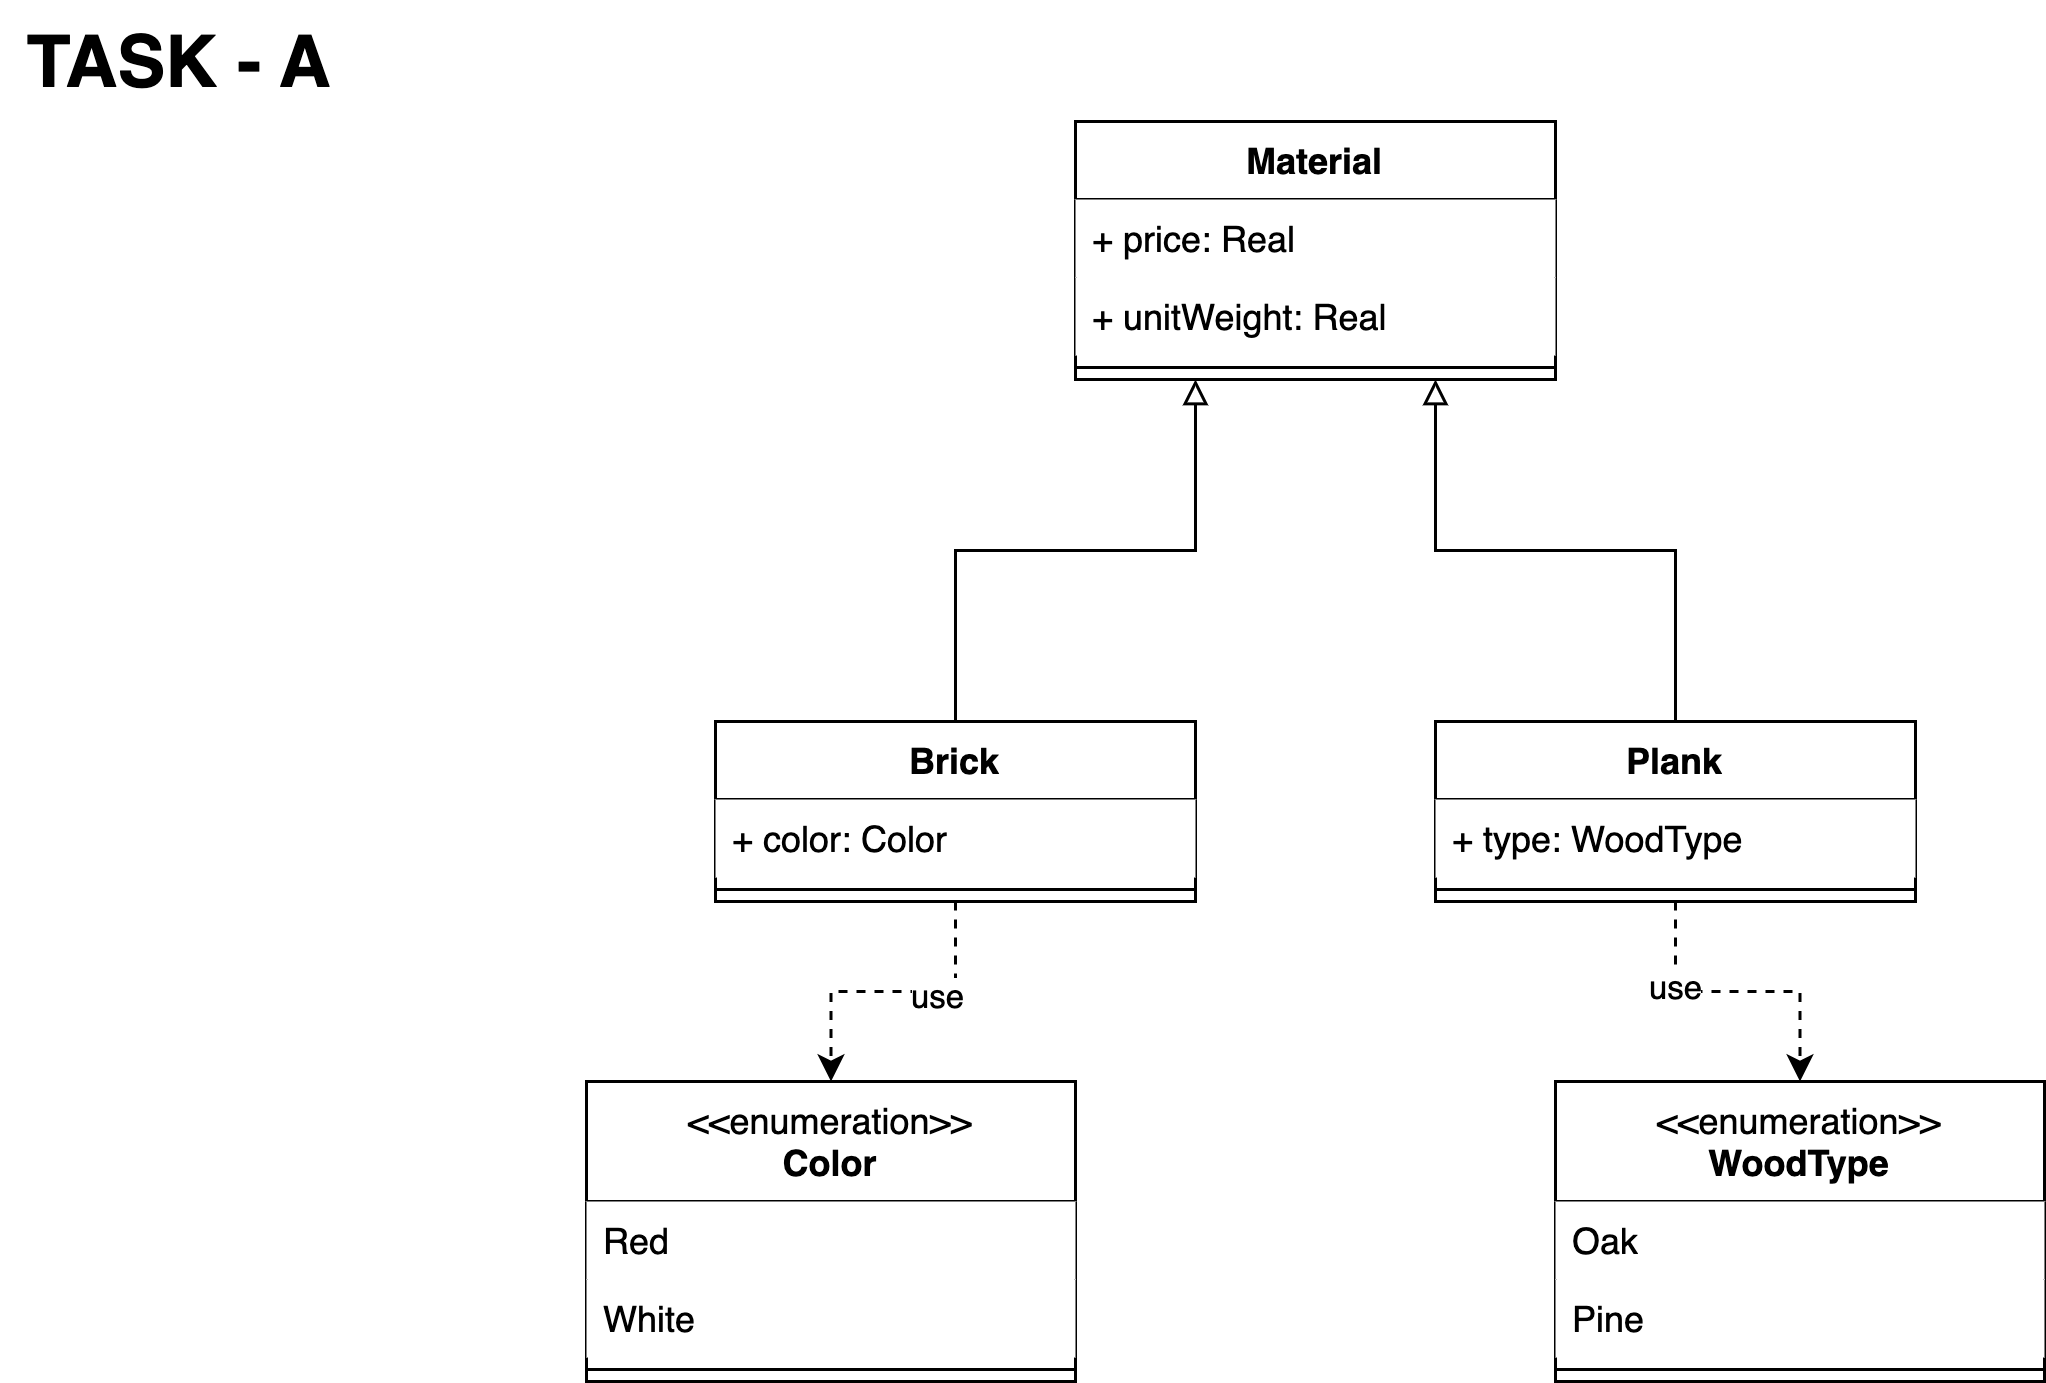

The diagram above was exported from draw.io. Its source (the exported page's mxGraphModel, read from the mxfile embedded in the PNG):
<mxGraphModel dx="3585" dy="1988" grid="0" gridSize="10" guides="1" tooltips="1" connect="1" arrows="1" fold="1" page="1" pageScale="1" pageWidth="827" pageHeight="1169" math="0" shadow="0">
  <root>
    <mxCell id="2zU2Zy-9bqJgElejUUqn-0" />
    <mxCell id="2zU2Zy-9bqJgElejUUqn-1" parent="2zU2Zy-9bqJgElejUUqn-0" />
    <mxCell id="2zU2Zy-9bqJgElejUUqn-20" value="&lt;b&gt;&lt;font style=&quot;font-size: 24px;&quot;&gt;TASK - A&lt;/font&gt;&lt;/b&gt;" style="text;html=1;align=center;verticalAlign=middle;resizable=0;points=[];autosize=1;strokeColor=none;fillColor=none;" vertex="1" parent="2zU2Zy-9bqJgElejUUqn-1">
      <mxGeometry width="119" height="41" as="geometry" />
    </mxCell>
    <mxCell id="2zU2Zy-9bqJgElejUUqn-21" value="Material" style="swimlane;fontStyle=1;align=center;verticalAlign=top;childLayout=stackLayout;horizontal=1;startSize=26;horizontalStack=0;resizeParent=1;resizeParentMax=0;resizeLast=0;collapsible=1;marginBottom=0;whiteSpace=wrap;html=1;" vertex="1" parent="2zU2Zy-9bqJgElejUUqn-1">
      <mxGeometry x="358" y="40" width="160" height="86" as="geometry" />
    </mxCell>
    <mxCell id="2zU2Zy-9bqJgElejUUqn-22" value="+ price: Real" style="text;strokeColor=none;fillColor=default;align=left;verticalAlign=top;spacingLeft=4;spacingRight=4;overflow=hidden;rotatable=0;points=[[0,0.5],[1,0.5]];portConstraint=eastwest;whiteSpace=wrap;html=1;" vertex="1" parent="2zU2Zy-9bqJgElejUUqn-21">
      <mxGeometry y="26" width="160" height="26" as="geometry" />
    </mxCell>
    <mxCell id="2zU2Zy-9bqJgElejUUqn-23" value="+ unitWeight: Real" style="text;strokeColor=none;fillColor=default;align=left;verticalAlign=top;spacingLeft=4;spacingRight=4;overflow=hidden;rotatable=0;points=[[0,0.5],[1,0.5]];portConstraint=eastwest;whiteSpace=wrap;html=1;" vertex="1" parent="2zU2Zy-9bqJgElejUUqn-21">
      <mxGeometry y="52" width="160" height="26" as="geometry" />
    </mxCell>
    <mxCell id="2zU2Zy-9bqJgElejUUqn-24" value="" style="line;strokeWidth=1;fillColor=default;align=left;verticalAlign=middle;spacingTop=-1;spacingLeft=3;spacingRight=3;rotatable=0;labelPosition=right;points=[];portConstraint=eastwest;strokeColor=inherit;" vertex="1" parent="2zU2Zy-9bqJgElejUUqn-21">
      <mxGeometry y="78" width="160" height="8" as="geometry" />
    </mxCell>
    <mxCell id="2zU2Zy-9bqJgElejUUqn-25" value="&lt;div&gt;&lt;span style=&quot;font-weight: normal;&quot;&gt;&amp;lt;&amp;lt;enumeration&amp;gt;&amp;gt;&lt;/span&gt;&lt;/div&gt;Color" style="swimlane;fontStyle=1;align=center;verticalAlign=top;childLayout=stackLayout;horizontal=1;startSize=40;horizontalStack=0;resizeParent=1;resizeParentMax=0;resizeLast=0;collapsible=1;marginBottom=0;whiteSpace=wrap;html=1;swimlaneLine=1;rounded=0;labelBackgroundColor=none;" vertex="1" parent="2zU2Zy-9bqJgElejUUqn-1">
      <mxGeometry x="195" y="360" width="163" height="100" as="geometry">
        <mxRectangle x="920" y="467" width="140" height="40" as="alternateBounds" />
      </mxGeometry>
    </mxCell>
    <mxCell id="2zU2Zy-9bqJgElejUUqn-26" value="Red" style="text;strokeColor=none;fillColor=default;align=left;verticalAlign=top;spacingLeft=4;spacingRight=4;overflow=hidden;rotatable=0;points=[[0,0.5],[1,0.5]];portConstraint=eastwest;whiteSpace=wrap;html=1;" vertex="1" parent="2zU2Zy-9bqJgElejUUqn-25">
      <mxGeometry y="40" width="163" height="26" as="geometry" />
    </mxCell>
    <mxCell id="2zU2Zy-9bqJgElejUUqn-27" value="White" style="text;strokeColor=none;fillColor=default;align=left;verticalAlign=top;spacingLeft=4;spacingRight=4;overflow=hidden;rotatable=0;points=[[0,0.5],[1,0.5]];portConstraint=eastwest;whiteSpace=wrap;html=1;" vertex="1" parent="2zU2Zy-9bqJgElejUUqn-25">
      <mxGeometry y="66" width="163" height="26" as="geometry" />
    </mxCell>
    <mxCell id="2zU2Zy-9bqJgElejUUqn-28" value="" style="line;strokeWidth=1;fillColor=default;align=left;verticalAlign=middle;spacingTop=-1;spacingLeft=3;spacingRight=3;rotatable=0;labelPosition=right;points=[];portConstraint=eastwest;strokeColor=inherit;" vertex="1" parent="2zU2Zy-9bqJgElejUUqn-25">
      <mxGeometry y="92" width="163" height="8" as="geometry" />
    </mxCell>
    <mxCell id="2zU2Zy-9bqJgElejUUqn-29" value="&lt;div&gt;&lt;span style=&quot;font-weight: normal;&quot;&gt;&amp;lt;&amp;lt;enumeration&amp;gt;&amp;gt;&lt;/span&gt;&lt;/div&gt;WoodType" style="swimlane;fontStyle=1;align=center;verticalAlign=top;childLayout=stackLayout;horizontal=1;startSize=40;horizontalStack=0;resizeParent=1;resizeParentMax=0;resizeLast=0;collapsible=1;marginBottom=0;whiteSpace=wrap;html=1;swimlaneLine=1;rounded=0;labelBackgroundColor=none;" vertex="1" parent="2zU2Zy-9bqJgElejUUqn-1">
      <mxGeometry x="518" y="360" width="163" height="100" as="geometry">
        <mxRectangle x="920" y="467" width="140" height="40" as="alternateBounds" />
      </mxGeometry>
    </mxCell>
    <mxCell id="2zU2Zy-9bqJgElejUUqn-30" value="Oak" style="text;strokeColor=none;fillColor=default;align=left;verticalAlign=top;spacingLeft=4;spacingRight=4;overflow=hidden;rotatable=0;points=[[0,0.5],[1,0.5]];portConstraint=eastwest;whiteSpace=wrap;html=1;" vertex="1" parent="2zU2Zy-9bqJgElejUUqn-29">
      <mxGeometry y="40" width="163" height="26" as="geometry" />
    </mxCell>
    <mxCell id="2zU2Zy-9bqJgElejUUqn-31" value="Pine" style="text;strokeColor=none;fillColor=default;align=left;verticalAlign=top;spacingLeft=4;spacingRight=4;overflow=hidden;rotatable=0;points=[[0,0.5],[1,0.5]];portConstraint=eastwest;whiteSpace=wrap;html=1;" vertex="1" parent="2zU2Zy-9bqJgElejUUqn-29">
      <mxGeometry y="66" width="163" height="26" as="geometry" />
    </mxCell>
    <mxCell id="2zU2Zy-9bqJgElejUUqn-32" value="" style="line;strokeWidth=1;fillColor=default;align=left;verticalAlign=middle;spacingTop=-1;spacingLeft=3;spacingRight=3;rotatable=0;labelPosition=right;points=[];portConstraint=eastwest;strokeColor=inherit;" vertex="1" parent="2zU2Zy-9bqJgElejUUqn-29">
      <mxGeometry y="92" width="163" height="8" as="geometry" />
    </mxCell>
    <mxCell id="2zU2Zy-9bqJgElejUUqn-33" style="edgeStyle=orthogonalEdgeStyle;rounded=0;orthogonalLoop=1;jettySize=auto;html=1;entryX=0.5;entryY=0;entryDx=0;entryDy=0;dashed=1;" edge="1" parent="2zU2Zy-9bqJgElejUUqn-1" source="2zU2Zy-9bqJgElejUUqn-36" target="2zU2Zy-9bqJgElejUUqn-25">
      <mxGeometry relative="1" as="geometry" />
    </mxCell>
    <mxCell id="2zU2Zy-9bqJgElejUUqn-34" value="use" style="edgeLabel;html=1;align=center;verticalAlign=middle;resizable=0;points=[];" connectable="0" vertex="1" parent="2zU2Zy-9bqJgElejUUqn-33">
      <mxGeometry x="-0.2643" y="1" relative="1" as="geometry">
        <mxPoint as="offset" />
      </mxGeometry>
    </mxCell>
    <mxCell id="2zU2Zy-9bqJgElejUUqn-35" style="edgeStyle=orthogonalEdgeStyle;rounded=0;orthogonalLoop=1;jettySize=auto;html=1;entryX=0.25;entryY=1;entryDx=0;entryDy=0;endArrow=block;endFill=0;" edge="1" parent="2zU2Zy-9bqJgElejUUqn-1" source="2zU2Zy-9bqJgElejUUqn-36" target="2zU2Zy-9bqJgElejUUqn-21">
      <mxGeometry relative="1" as="geometry" />
    </mxCell>
    <mxCell id="2zU2Zy-9bqJgElejUUqn-36" value="Brick" style="swimlane;fontStyle=1;align=center;verticalAlign=top;childLayout=stackLayout;horizontal=1;startSize=26;horizontalStack=0;resizeParent=1;resizeParentMax=0;resizeLast=0;collapsible=1;marginBottom=0;whiteSpace=wrap;html=1;" vertex="1" parent="2zU2Zy-9bqJgElejUUqn-1">
      <mxGeometry x="238" y="240" width="160" height="60" as="geometry" />
    </mxCell>
    <mxCell id="2zU2Zy-9bqJgElejUUqn-37" value="+ color: Color" style="text;strokeColor=none;fillColor=default;align=left;verticalAlign=top;spacingLeft=4;spacingRight=4;overflow=hidden;rotatable=0;points=[[0,0.5],[1,0.5]];portConstraint=eastwest;whiteSpace=wrap;html=1;" vertex="1" parent="2zU2Zy-9bqJgElejUUqn-36">
      <mxGeometry y="26" width="160" height="26" as="geometry" />
    </mxCell>
    <mxCell id="2zU2Zy-9bqJgElejUUqn-38" value="" style="line;strokeWidth=1;fillColor=none;align=left;verticalAlign=middle;spacingTop=-1;spacingLeft=3;spacingRight=3;rotatable=0;labelPosition=right;points=[];portConstraint=eastwest;strokeColor=inherit;" vertex="1" parent="2zU2Zy-9bqJgElejUUqn-36">
      <mxGeometry y="52" width="160" height="8" as="geometry" />
    </mxCell>
    <mxCell id="2zU2Zy-9bqJgElejUUqn-39" style="edgeStyle=orthogonalEdgeStyle;rounded=0;orthogonalLoop=1;jettySize=auto;html=1;entryX=0.5;entryY=0;entryDx=0;entryDy=0;dashed=1;" edge="1" parent="2zU2Zy-9bqJgElejUUqn-1" source="2zU2Zy-9bqJgElejUUqn-42" target="2zU2Zy-9bqJgElejUUqn-29">
      <mxGeometry relative="1" as="geometry" />
    </mxCell>
    <mxCell id="2zU2Zy-9bqJgElejUUqn-40" value="use" style="edgeLabel;html=1;align=center;verticalAlign=middle;resizable=0;points=[];" connectable="0" vertex="1" parent="2zU2Zy-9bqJgElejUUqn-39">
      <mxGeometry x="-0.4688" y="-1" relative="1" as="geometry">
        <mxPoint as="offset" />
      </mxGeometry>
    </mxCell>
    <mxCell id="2zU2Zy-9bqJgElejUUqn-41" style="edgeStyle=orthogonalEdgeStyle;rounded=0;orthogonalLoop=1;jettySize=auto;html=1;entryX=0.75;entryY=1;entryDx=0;entryDy=0;endArrow=block;endFill=0;" edge="1" parent="2zU2Zy-9bqJgElejUUqn-1" source="2zU2Zy-9bqJgElejUUqn-42" target="2zU2Zy-9bqJgElejUUqn-21">
      <mxGeometry relative="1" as="geometry" />
    </mxCell>
    <mxCell id="2zU2Zy-9bqJgElejUUqn-42" value="Plank" style="swimlane;fontStyle=1;align=center;verticalAlign=top;childLayout=stackLayout;horizontal=1;startSize=26;horizontalStack=0;resizeParent=1;resizeParentMax=0;resizeLast=0;collapsible=1;marginBottom=0;whiteSpace=wrap;html=1;" vertex="1" parent="2zU2Zy-9bqJgElejUUqn-1">
      <mxGeometry x="478" y="240" width="160" height="60" as="geometry" />
    </mxCell>
    <mxCell id="2zU2Zy-9bqJgElejUUqn-43" value="+ type: WoodType" style="text;strokeColor=none;fillColor=default;align=left;verticalAlign=top;spacingLeft=4;spacingRight=4;overflow=hidden;rotatable=0;points=[[0,0.5],[1,0.5]];portConstraint=eastwest;whiteSpace=wrap;html=1;" vertex="1" parent="2zU2Zy-9bqJgElejUUqn-42">
      <mxGeometry y="26" width="160" height="26" as="geometry" />
    </mxCell>
    <mxCell id="2zU2Zy-9bqJgElejUUqn-44" value="" style="line;strokeWidth=1;fillColor=none;align=left;verticalAlign=middle;spacingTop=-1;spacingLeft=3;spacingRight=3;rotatable=0;labelPosition=right;points=[];portConstraint=eastwest;strokeColor=inherit;" vertex="1" parent="2zU2Zy-9bqJgElejUUqn-42">
      <mxGeometry y="52" width="160" height="8" as="geometry" />
    </mxCell>
  </root>
</mxGraphModel>